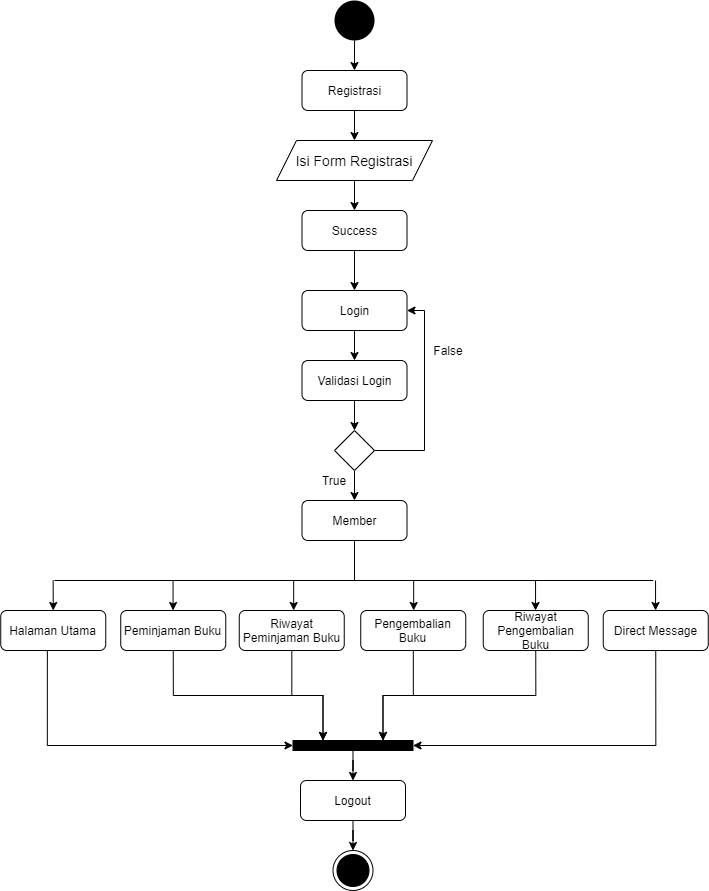

The diagram above was exported from draw.io. Its source (the exported page's mxGraphModel, read from the mxfile embedded in the PNG):
<mxGraphModel dx="2107" dy="1972" grid="1" gridSize="10" guides="1" tooltips="1" connect="1" arrows="1" fold="1" page="1" pageScale="1" pageWidth="827" pageHeight="1169" math="0" shadow="0">
  <root>
    <mxCell id="gP_i2-hu3ctZwvuKHltj-0" />
    <mxCell id="gP_i2-hu3ctZwvuKHltj-1" parent="gP_i2-hu3ctZwvuKHltj-0" />
    <mxCell id="5m9XDj5K0JMl1c6RJLQZ-0" style="edgeStyle=orthogonalEdgeStyle;rounded=0;orthogonalLoop=1;jettySize=auto;html=1;" edge="1" parent="gP_i2-hu3ctZwvuKHltj-1" source="5m9XDj5K0JMl1c6RJLQZ-1" target="5m9XDj5K0JMl1c6RJLQZ-3">
      <mxGeometry relative="1" as="geometry" />
    </mxCell>
    <mxCell id="5m9XDj5K0JMl1c6RJLQZ-1" value="Login" style="rounded=1;whiteSpace=wrap;html=1;" vertex="1" parent="gP_i2-hu3ctZwvuKHltj-1">
      <mxGeometry x="247.5" y="180" width="105" height="40" as="geometry" />
    </mxCell>
    <mxCell id="5m9XDj5K0JMl1c6RJLQZ-2" style="edgeStyle=orthogonalEdgeStyle;rounded=0;orthogonalLoop=1;jettySize=auto;html=1;entryX=0.5;entryY=0;entryDx=0;entryDy=0;" edge="1" parent="gP_i2-hu3ctZwvuKHltj-1" source="5m9XDj5K0JMl1c6RJLQZ-3" target="5m9XDj5K0JMl1c6RJLQZ-6">
      <mxGeometry relative="1" as="geometry" />
    </mxCell>
    <mxCell id="5m9XDj5K0JMl1c6RJLQZ-3" value="Validasi Login" style="rounded=1;whiteSpace=wrap;html=1;" vertex="1" parent="gP_i2-hu3ctZwvuKHltj-1">
      <mxGeometry x="247.5" y="250" width="105" height="40" as="geometry" />
    </mxCell>
    <mxCell id="5m9XDj5K0JMl1c6RJLQZ-4" style="edgeStyle=orthogonalEdgeStyle;rounded=0;orthogonalLoop=1;jettySize=auto;html=1;" edge="1" parent="gP_i2-hu3ctZwvuKHltj-1" source="5m9XDj5K0JMl1c6RJLQZ-6" target="5m9XDj5K0JMl1c6RJLQZ-7">
      <mxGeometry relative="1" as="geometry" />
    </mxCell>
    <mxCell id="5m9XDj5K0JMl1c6RJLQZ-5" style="edgeStyle=orthogonalEdgeStyle;rounded=0;orthogonalLoop=1;jettySize=auto;html=1;entryX=1;entryY=0.5;entryDx=0;entryDy=0;exitX=1;exitY=0.5;exitDx=0;exitDy=0;" edge="1" parent="gP_i2-hu3ctZwvuKHltj-1" source="5m9XDj5K0JMl1c6RJLQZ-6" target="5m9XDj5K0JMl1c6RJLQZ-1">
      <mxGeometry relative="1" as="geometry">
        <Array as="points">
          <mxPoint x="370" y="340" />
          <mxPoint x="370" y="200" />
        </Array>
      </mxGeometry>
    </mxCell>
    <mxCell id="5m9XDj5K0JMl1c6RJLQZ-6" value="" style="rhombus;whiteSpace=wrap;html=1;" vertex="1" parent="gP_i2-hu3ctZwvuKHltj-1">
      <mxGeometry x="280" y="320" width="40" height="40" as="geometry" />
    </mxCell>
    <mxCell id="5m9XDj5K0JMl1c6RJLQZ-7" value="Member" style="rounded=1;whiteSpace=wrap;html=1;" vertex="1" parent="gP_i2-hu3ctZwvuKHltj-1">
      <mxGeometry x="247.5" y="390" width="105" height="40" as="geometry" />
    </mxCell>
    <mxCell id="5m9XDj5K0JMl1c6RJLQZ-8" style="edgeStyle=orthogonalEdgeStyle;rounded=0;orthogonalLoop=1;jettySize=auto;html=1;entryX=0;entryY=0.5;entryDx=0;entryDy=0;exitX=0.444;exitY=0.975;exitDx=0;exitDy=0;exitPerimeter=0;" edge="1" parent="gP_i2-hu3ctZwvuKHltj-1" source="5m9XDj5K0JMl1c6RJLQZ-9" target="5m9XDj5K0JMl1c6RJLQZ-15">
      <mxGeometry relative="1" as="geometry">
        <mxPoint x="117.87" y="635" as="targetPoint" />
      </mxGeometry>
    </mxCell>
    <mxCell id="5m9XDj5K0JMl1c6RJLQZ-9" value="Halaman Utama" style="rounded=1;whiteSpace=wrap;html=1;" vertex="1" parent="gP_i2-hu3ctZwvuKHltj-1">
      <mxGeometry x="-53.75" y="500" width="105" height="40" as="geometry" />
    </mxCell>
    <mxCell id="5m9XDj5K0JMl1c6RJLQZ-10" style="edgeStyle=orthogonalEdgeStyle;rounded=0;orthogonalLoop=1;jettySize=auto;html=1;entryX=0.25;entryY=0;entryDx=0;entryDy=0;fontSize=14;exitX=0.5;exitY=1;exitDx=0;exitDy=0;" edge="1" parent="gP_i2-hu3ctZwvuKHltj-1" source="5m9XDj5K0JMl1c6RJLQZ-11" target="5m9XDj5K0JMl1c6RJLQZ-15">
      <mxGeometry relative="1" as="geometry" />
    </mxCell>
    <mxCell id="5m9XDj5K0JMl1c6RJLQZ-11" value="Peminjaman Buku" style="rounded=1;whiteSpace=wrap;html=1;" vertex="1" parent="gP_i2-hu3ctZwvuKHltj-1">
      <mxGeometry x="66.25" y="500" width="105" height="40" as="geometry" />
    </mxCell>
    <mxCell id="5m9XDj5K0JMl1c6RJLQZ-12" style="edgeStyle=orthogonalEdgeStyle;rounded=0;orthogonalLoop=1;jettySize=auto;html=1;fontSize=14;entryX=0.25;entryY=0;entryDx=0;entryDy=0;" edge="1" parent="gP_i2-hu3ctZwvuKHltj-1" source="5m9XDj5K0JMl1c6RJLQZ-13" target="5m9XDj5K0JMl1c6RJLQZ-15">
      <mxGeometry relative="1" as="geometry">
        <mxPoint x="270" y="630" as="targetPoint" />
      </mxGeometry>
    </mxCell>
    <mxCell id="5m9XDj5K0JMl1c6RJLQZ-13" value="Riwayat Peminjaman Buku" style="rounded=1;whiteSpace=wrap;html=1;" vertex="1" parent="gP_i2-hu3ctZwvuKHltj-1">
      <mxGeometry x="184.75" y="500" width="105" height="40" as="geometry" />
    </mxCell>
    <mxCell id="5m9XDj5K0JMl1c6RJLQZ-14" style="edgeStyle=orthogonalEdgeStyle;rounded=0;orthogonalLoop=1;jettySize=auto;html=1;" edge="1" parent="gP_i2-hu3ctZwvuKHltj-1" source="5m9XDj5K0JMl1c6RJLQZ-15" target="5m9XDj5K0JMl1c6RJLQZ-17">
      <mxGeometry relative="1" as="geometry" />
    </mxCell>
    <mxCell id="5m9XDj5K0JMl1c6RJLQZ-15" value="" style="rounded=0;whiteSpace=wrap;html=1;fillColor=#000000;" vertex="1" parent="gP_i2-hu3ctZwvuKHltj-1">
      <mxGeometry x="238.5" y="630" width="120" height="10" as="geometry" />
    </mxCell>
    <mxCell id="5m9XDj5K0JMl1c6RJLQZ-16" style="edgeStyle=orthogonalEdgeStyle;rounded=0;orthogonalLoop=1;jettySize=auto;html=1;" edge="1" parent="gP_i2-hu3ctZwvuKHltj-1" source="5m9XDj5K0JMl1c6RJLQZ-17" target="5m9XDj5K0JMl1c6RJLQZ-18">
      <mxGeometry relative="1" as="geometry" />
    </mxCell>
    <mxCell id="5m9XDj5K0JMl1c6RJLQZ-17" value="Logout" style="rounded=1;whiteSpace=wrap;html=1;" vertex="1" parent="gP_i2-hu3ctZwvuKHltj-1">
      <mxGeometry x="246" y="670" width="105" height="40" as="geometry" />
    </mxCell>
    <mxCell id="5m9XDj5K0JMl1c6RJLQZ-18" value="" style="ellipse;html=1;shape=endState;fillColor=#000000;strokeColor=#000000;" vertex="1" parent="gP_i2-hu3ctZwvuKHltj-1">
      <mxGeometry x="278.5" y="740" width="40" height="40" as="geometry" />
    </mxCell>
    <mxCell id="5m9XDj5K0JMl1c6RJLQZ-19" value="" style="endArrow=classic;html=1;entryX=0.5;entryY=0;entryDx=0;entryDy=0;" edge="1" parent="gP_i2-hu3ctZwvuKHltj-1" target="5m9XDj5K0JMl1c6RJLQZ-9">
      <mxGeometry width="50" height="50" relative="1" as="geometry">
        <mxPoint x="-1.3700000000001182" y="470" as="sourcePoint" />
        <mxPoint x="119.38" y="460" as="targetPoint" />
      </mxGeometry>
    </mxCell>
    <mxCell id="5m9XDj5K0JMl1c6RJLQZ-20" value="" style="endArrow=classic;html=1;entryX=0.5;entryY=0;entryDx=0;entryDy=0;" edge="1" parent="gP_i2-hu3ctZwvuKHltj-1">
      <mxGeometry width="50" height="50" relative="1" as="geometry">
        <mxPoint x="239.1800000000003" y="470" as="sourcePoint" />
        <mxPoint x="239.1800000000003" y="500" as="targetPoint" />
      </mxGeometry>
    </mxCell>
    <mxCell id="5m9XDj5K0JMl1c6RJLQZ-21" value="" style="endArrow=classic;html=1;entryX=0.5;entryY=0;entryDx=0;entryDy=0;" edge="1" parent="gP_i2-hu3ctZwvuKHltj-1">
      <mxGeometry width="50" height="50" relative="1" as="geometry">
        <mxPoint x="359.1800000000003" y="470" as="sourcePoint" />
        <mxPoint x="359.1800000000003" y="500" as="targetPoint" />
      </mxGeometry>
    </mxCell>
    <mxCell id="5m9XDj5K0JMl1c6RJLQZ-22" value="" style="endArrow=none;html=1;" edge="1" parent="gP_i2-hu3ctZwvuKHltj-1">
      <mxGeometry width="50" height="50" relative="1" as="geometry">
        <mxPoint y="470" as="sourcePoint" />
        <mxPoint x="598.75" y="470" as="targetPoint" />
      </mxGeometry>
    </mxCell>
    <mxCell id="5m9XDj5K0JMl1c6RJLQZ-23" value="" style="endArrow=none;html=1;exitX=0.5;exitY=1;exitDx=0;exitDy=0;" edge="1" parent="gP_i2-hu3ctZwvuKHltj-1">
      <mxGeometry width="50" height="50" relative="1" as="geometry">
        <mxPoint x="300" y="430" as="sourcePoint" />
        <mxPoint x="300" y="470" as="targetPoint" />
      </mxGeometry>
    </mxCell>
    <mxCell id="5m9XDj5K0JMl1c6RJLQZ-24" style="edgeStyle=orthogonalEdgeStyle;rounded=0;orthogonalLoop=1;jettySize=auto;html=1;entryX=0.75;entryY=0;entryDx=0;entryDy=0;fontSize=14;" edge="1" parent="gP_i2-hu3ctZwvuKHltj-1" source="5m9XDj5K0JMl1c6RJLQZ-25" target="5m9XDj5K0JMl1c6RJLQZ-15">
      <mxGeometry relative="1" as="geometry" />
    </mxCell>
    <mxCell id="5m9XDj5K0JMl1c6RJLQZ-25" value="Pengembalian Buku" style="rounded=1;whiteSpace=wrap;html=1;" vertex="1" parent="gP_i2-hu3ctZwvuKHltj-1">
      <mxGeometry x="306.25" y="500" width="105" height="40" as="geometry" />
    </mxCell>
    <mxCell id="5m9XDj5K0JMl1c6RJLQZ-26" value="" style="endArrow=classic;html=1;entryX=0.5;entryY=0;entryDx=0;entryDy=0;" edge="1" parent="gP_i2-hu3ctZwvuKHltj-1">
      <mxGeometry width="50" height="50" relative="1" as="geometry">
        <mxPoint x="118.55000000000018" y="470" as="sourcePoint" />
        <mxPoint x="118.55000000000018" y="500" as="targetPoint" />
      </mxGeometry>
    </mxCell>
    <mxCell id="5m9XDj5K0JMl1c6RJLQZ-27" value="True" style="text;html=1;strokeColor=none;fillColor=none;align=center;verticalAlign=middle;whiteSpace=wrap;rounded=0;" vertex="1" parent="gP_i2-hu3ctZwvuKHltj-1">
      <mxGeometry x="260" y="360" width="40" height="20" as="geometry" />
    </mxCell>
    <mxCell id="5m9XDj5K0JMl1c6RJLQZ-28" value="False" style="text;html=1;strokeColor=none;fillColor=none;align=center;verticalAlign=middle;whiteSpace=wrap;rounded=0;" vertex="1" parent="gP_i2-hu3ctZwvuKHltj-1">
      <mxGeometry x="374" y="230" width="40" height="20" as="geometry" />
    </mxCell>
    <mxCell id="5m9XDj5K0JMl1c6RJLQZ-29" style="edgeStyle=orthogonalEdgeStyle;rounded=0;orthogonalLoop=1;jettySize=auto;html=1;entryX=0.75;entryY=0;entryDx=0;entryDy=0;fontSize=14;exitX=0.5;exitY=1;exitDx=0;exitDy=0;" edge="1" parent="gP_i2-hu3ctZwvuKHltj-1" source="5m9XDj5K0JMl1c6RJLQZ-30" target="5m9XDj5K0JMl1c6RJLQZ-15">
      <mxGeometry relative="1" as="geometry" />
    </mxCell>
    <mxCell id="5m9XDj5K0JMl1c6RJLQZ-30" value="Riwayat Pengembalian Buku" style="rounded=1;whiteSpace=wrap;html=1;" vertex="1" parent="gP_i2-hu3ctZwvuKHltj-1">
      <mxGeometry x="428.75" y="500" width="105" height="40" as="geometry" />
    </mxCell>
    <mxCell id="5m9XDj5K0JMl1c6RJLQZ-45" style="edgeStyle=orthogonalEdgeStyle;rounded=0;orthogonalLoop=1;jettySize=auto;html=1;entryX=1;entryY=0.5;entryDx=0;entryDy=0;fontSize=14;exitX=0.5;exitY=1;exitDx=0;exitDy=0;" edge="1" parent="gP_i2-hu3ctZwvuKHltj-1" source="5m9XDj5K0JMl1c6RJLQZ-32" target="5m9XDj5K0JMl1c6RJLQZ-15">
      <mxGeometry relative="1" as="geometry" />
    </mxCell>
    <mxCell id="5m9XDj5K0JMl1c6RJLQZ-32" value="Direct Message" style="rounded=1;whiteSpace=wrap;html=1;" vertex="1" parent="gP_i2-hu3ctZwvuKHltj-1">
      <mxGeometry x="548.75" y="500" width="105" height="40" as="geometry" />
    </mxCell>
    <mxCell id="5m9XDj5K0JMl1c6RJLQZ-35" value="" style="endArrow=classic;html=1;entryX=0.5;entryY=0;entryDx=0;entryDy=0;" edge="1" parent="gP_i2-hu3ctZwvuKHltj-1">
      <mxGeometry width="50" height="50" relative="1" as="geometry">
        <mxPoint x="481.0500000000002" y="470" as="sourcePoint" />
        <mxPoint x="481.0500000000002" y="500" as="targetPoint" />
      </mxGeometry>
    </mxCell>
    <mxCell id="5m9XDj5K0JMl1c6RJLQZ-36" value="" style="endArrow=classic;html=1;entryX=0.5;entryY=0;entryDx=0;entryDy=0;" edge="1" parent="gP_i2-hu3ctZwvuKHltj-1">
      <mxGeometry width="50" height="50" relative="1" as="geometry">
        <mxPoint x="601.0500000000002" y="470" as="sourcePoint" />
        <mxPoint x="601.0500000000002" y="500" as="targetPoint" />
      </mxGeometry>
    </mxCell>
    <mxCell id="5m9XDj5K0JMl1c6RJLQZ-37" style="edgeStyle=orthogonalEdgeStyle;rounded=0;orthogonalLoop=1;jettySize=auto;html=1;entryX=0.5;entryY=0;entryDx=0;entryDy=0;" edge="1" parent="gP_i2-hu3ctZwvuKHltj-1" source="5m9XDj5K0JMl1c6RJLQZ-38" target="5m9XDj5K0JMl1c6RJLQZ-40">
      <mxGeometry relative="1" as="geometry" />
    </mxCell>
    <mxCell id="5m9XDj5K0JMl1c6RJLQZ-38" value="" style="ellipse;fillColor=#000000;strokeColor=none;" vertex="1" parent="gP_i2-hu3ctZwvuKHltj-1">
      <mxGeometry x="280" y="-110" width="40" height="40" as="geometry" />
    </mxCell>
    <mxCell id="5m9XDj5K0JMl1c6RJLQZ-39" style="edgeStyle=orthogonalEdgeStyle;rounded=0;orthogonalLoop=1;jettySize=auto;html=1;" edge="1" parent="gP_i2-hu3ctZwvuKHltj-1" source="5m9XDj5K0JMl1c6RJLQZ-40">
      <mxGeometry relative="1" as="geometry">
        <mxPoint x="300" y="30" as="targetPoint" />
      </mxGeometry>
    </mxCell>
    <mxCell id="5m9XDj5K0JMl1c6RJLQZ-40" value="Registrasi" style="rounded=1;whiteSpace=wrap;html=1;" vertex="1" parent="gP_i2-hu3ctZwvuKHltj-1">
      <mxGeometry x="247.5" y="-40" width="105" height="40" as="geometry" />
    </mxCell>
    <mxCell id="5m9XDj5K0JMl1c6RJLQZ-41" style="edgeStyle=orthogonalEdgeStyle;rounded=0;orthogonalLoop=1;jettySize=auto;html=1;fontSize=14;" edge="1" parent="gP_i2-hu3ctZwvuKHltj-1" source="5m9XDj5K0JMl1c6RJLQZ-42" target="5m9XDj5K0JMl1c6RJLQZ-44">
      <mxGeometry relative="1" as="geometry" />
    </mxCell>
    <mxCell id="5m9XDj5K0JMl1c6RJLQZ-42" value="Isi Form Registrasi" style="shape=parallelogram;perimeter=parallelogramPerimeter;whiteSpace=wrap;html=1;fixedSize=1;fontSize=14;" vertex="1" parent="gP_i2-hu3ctZwvuKHltj-1">
      <mxGeometry x="222" y="30" width="156" height="40" as="geometry" />
    </mxCell>
    <mxCell id="5m9XDj5K0JMl1c6RJLQZ-43" style="edgeStyle=orthogonalEdgeStyle;rounded=0;orthogonalLoop=1;jettySize=auto;html=1;fontSize=14;" edge="1" parent="gP_i2-hu3ctZwvuKHltj-1" source="5m9XDj5K0JMl1c6RJLQZ-44" target="5m9XDj5K0JMl1c6RJLQZ-1">
      <mxGeometry relative="1" as="geometry" />
    </mxCell>
    <mxCell id="5m9XDj5K0JMl1c6RJLQZ-44" value="Success" style="rounded=1;whiteSpace=wrap;html=1;" vertex="1" parent="gP_i2-hu3ctZwvuKHltj-1">
      <mxGeometry x="247.5" y="100" width="105" height="40" as="geometry" />
    </mxCell>
  </root>
</mxGraphModel>